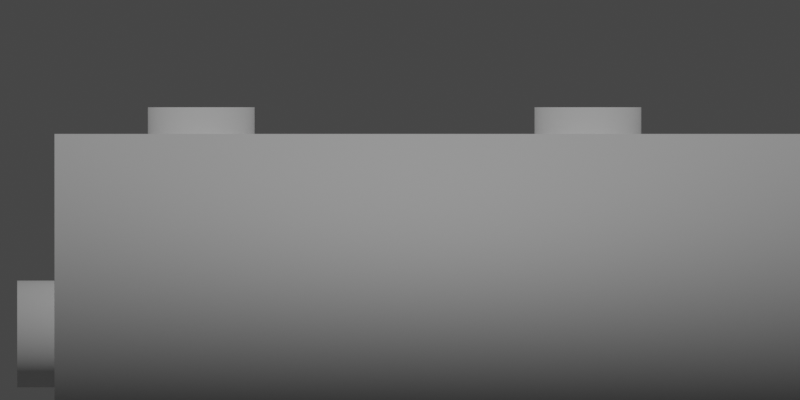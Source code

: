 # Source: GENERATOR_v0.1.blend  (saved by Blender 3.2.14; exported with 4.5.12 LTS)
import bpy
from mathutils import Matrix  # noqa: F401  (used for matrix-valued properties, if any)

bpy.ops.wm.read_factory_settings(use_empty=True)
scene = bpy.context.scene
scene.name = 'Scene'

# ---- collections
col_collection = bpy.data.collections.new('Collection'); scene.collection.children.link(col_collection)

# ---- world
world_world = bpy.data.worlds.new('World'); scene.world = world_world
world_world.use_nodes = True; world_world.node_tree.nodes.clear()
_N = world_world.node_tree.nodes; _L = world_world.node_tree.links
n0 = _N.new('ShaderNodeOutputWorld'); n0.name = 'World Output'; n0.location = (300, 300)
n1 = _N.new('ShaderNodeBackground'); n1.name = 'Background'; n1.location = (10, 300)
n1.inputs[0].default_value = (0.05088, 0.05088, 0.05088, 1.0)
_L.new(n1.outputs[0], n0.inputs[0])
n0.is_active_output = True
world_world.color = (0.05088, 0.05088, 0.05088)
world_world.use_sun_shadow = False
world_world.sun_shadow_jitter_overblur = 0.0

# ---- cameras
cam_camera_001 = bpy.data.cameras.new('Camera.001')
cam_camera_001.type = 'ORTHO'

# ---- lights
light_sun = bpy.data.lights.new('Sun', 'SUN')
light_sun.transmission_factor = 0.0
light_sun.energy = 1.0
light_sun.shadow_soft_size = 0.125

# ---- meshes
me_cube_001 = bpy.data.meshes.new('Cube.001')
me_cube_001.from_pydata([(-3.0, -1.0, 0.0), (-3.0, -1.0, 2.0), (-3.0, 1.0, 0.0), (-3.0, 1.0, 2.0), (2.6, -1.0, 0.0), (2.6, -1.0, 2.0), (2.6, 1.0, 0.0), (2.6, 1.0, 2.0), (0.64, 0.4, 0.5), (2.88, 0.4, 0.5), (0.64, 0.3923, 0.422), (2.88, 0.3923, 0.422), (0.64, 0.3696, 0.3469), (2.88, 0.3696, 0.3469), (0.64, 0.3326, 0.2778), (2.88, 0.3326, 0.2778), (0.64, 0.2828, 0.2172), (2.88, 0.2828, 0.2172), (0.64, 0.2222, 0.1674), (2.88, 0.2222, 0.1674), (0.64, 0.1531, 0.1304), (2.88, 0.1531, 0.1304), (0.64, 0.07804, 0.1077), (2.88, 0.07804, 0.1077), (0.64, -2.568e-08, 0.1), (2.88, -2.568e-08, 0.1), (0.64, -0.07804, 0.1077), (2.88, -0.07804, 0.1077), (0.64, -0.1531, 0.1304), (2.88, -0.1531, 0.1304), (0.64, -0.2222, 0.1674), (2.88, -0.2222, 0.1674), (0.64, -0.2828, 0.2172), (2.88, -0.2828, 0.2172), (0.64, -0.3326, 0.2778), (2.88, -0.3326, 0.2778), (0.64, -0.3696, 0.3469), (2.88, -0.3696, 0.3469), (0.64, -0.3923, 0.422), (2.88, -0.3923, 0.422), (0.64, -0.4, 0.5), (2.88, -0.4, 0.5), (0.64, -0.3923, 0.578), (2.88, -0.3923, 0.578), (0.64, -0.3696, 0.6531), (2.88, -0.3696, 0.6531), (0.64, -0.3326, 0.7222), (2.88, -0.3326, 0.7222), (0.64, -0.2828, 0.7828), (2.88, -0.2828, 0.7828), (0.64, -0.2222, 0.8326), (2.88, -0.2222, 0.8326), (0.64, -0.1531, 0.8696), (2.88, -0.1531, 0.8696), (0.64, -0.07804, 0.8923), (2.88, -0.07804, 0.8923), (0.64, -3.426e-09, 0.9), (2.88, -3.426e-09, 0.9), (0.64, 0.07804, 0.8923), (2.88, 0.07804, 0.8923), (0.64, 0.1531, 0.8696), (2.88, 0.1531, 0.8696), (0.64, 0.2222, 0.8326), (2.88, 0.2222, 0.8326), (0.64, 0.2828, 0.7828), (2.88, 0.2828, 0.7828), (0.64, 0.3326, 0.7222), (2.88, 0.3326, 0.7222), (0.64, 0.3696, 0.6531), (2.88, 0.3696, 0.6531), (0.64, 0.3923, 0.578), (2.88, 0.3923, 0.578)], [], [(0, 1, 3, 2), (2, 3, 7, 6), (6, 7, 5, 4), (4, 5, 1, 0), (2, 6, 4, 0), (7, 3, 1, 5), (8, 9, 11, 10), (10, 11, 13, 12), (12, 13, 15, 14), (14, 15, 17, 16), (16, 17, 19, 18), (18, 19, 21, 20), (20, 21, 23, 22), (22, 23, 25, 24), (24, 25, 27, 26), (26, 27, 29, 28), (28, 29, 31, 30), (30, 31, 33, 32), (32, 33, 35, 34), (34, 35, 37, 36), (36, 37, 39, 38), (38, 39, 41, 40), (40, 41, 43, 42), (42, 43, 45, 44), (44, 45, 47, 46), (46, 47, 49, 48), (48, 49, 51, 50), (50, 51, 53, 52), (52, 53, 55, 54), (54, 55, 57, 56), (56, 57, 59, 58), (58, 59, 61, 60), (60, 61, 63, 62), (62, 63, 65, 64), (64, 65, 67, 66), (66, 67, 69, 68), (11, 9, 71, 69, 67, 65, 63, 61, 59, 57, 55, 53, 51, 49, 47, 45, 43, 41, 39, 37, 35, 33, 31, 29, 27, 25, 23, 21, 19, 17, 15, 13), (68, 69, 71, 70), (70, 71, 9, 8), (8, 10, 12, 14, 16, 18, 20, 22, 24, 26, 28, 30, 32, 34, 36, 38, 40, 42, 44, 46, 48, 50, 52, 54, 56, 58, 60, 62, 64, 66, 68, 70)])
me_cube_001.polygons.foreach_set('use_smooth', [True] * 40)
_uv = me_cube_001.uv_layers.new(name='UVMap')
_uv.uv.foreach_set('vector', [0.375, 0.0, 0.625, 0.0, 0.625, 0.25, 0.375, 0.25, 0.375, 0.25, 0.625, 0.25, 0.625, 0.5, 0.375, 0.5, 0.375, 0.5, 0.625, 0.5, 0.625, 0.75, 0.375, 0.75, 0.375, 0.75, 0.625, 0.75, 0.625, 1.0, 0.375, 1.0, 0.125, 0.5, 0.375, 0.5, 0.375, 0.75, 0.125, 0.75, 0.625, 0.5, 0.875, 0.5, 0.875, 0.75, 0.625, 0.75, 1.0, 0.5, 1.0, 1.0, 0.9688, 1.0, 0.9688, 0.5, 0.9688, 0.5, 0.9688, 1.0, 0.9375, 1.0, 0.9375, 0.5, 0.9375, 0.5, 0.9375, 1.0, 0.9062, 1.0, 0.9062, 0.5, 0.9062, 0.5, 0.9062, 1.0, 0.875, 1.0, 0.875, 0.5, 0.875, 0.5, 0.875, 1.0, 0.8438, 1.0, 0.8438, 0.5, 0.8438, 0.5, 0.8438, 1.0, 0.8125, 1.0, 0.8125, 0.5, 0.8125, 0.5, 0.8125, 1.0, 0.7812, 1.0, 0.7812, 0.5, 0.7812, 0.5, 0.7812, 1.0, 0.75, 1.0, 0.75, 0.5, 0.75, 0.5, 0.75, 1.0, 0.7188, 1.0, 0.7188, 0.5, 0.7188, 0.5, 0.7188, 1.0, 0.6875, 1.0, 0.6875, 0.5, 0.6875, 0.5, 0.6875, 1.0, 0.6562, 1.0, 0.6562, 0.5, 0.6562, 0.5, 0.6562, 1.0, 0.625, 1.0, 0.625, 0.5, 0.625, 0.5, 0.625, 1.0, 0.5938, 1.0, 0.5938, 0.5, 0.5938, 0.5, 0.5938, 1.0, 0.5625, 1.0, 0.5625, 0.5, 0.5625, 0.5, 0.5625, 1.0, 0.5312, 1.0, 0.5312, 0.5, 0.5312, 0.5, 0.5312, 1.0, 0.5, 1.0, 0.5, 0.5, 0.5, 0.5, 0.5, 1.0, 0.4688, 1.0, 0.4688, 0.5, 0.4688, 0.5, 0.4688, 1.0, 0.4375, 1.0, 0.4375, 0.5, 0.4375, 0.5, 0.4375, 1.0, 0.4062, 1.0, 0.4062, 0.5, 0.4062, 0.5, 0.4062, 1.0, 0.375, 1.0, 0.375, 0.5, 0.375, 0.5, 0.375, 1.0, 0.3438, 1.0, 0.3438, 0.5, 0.3438, 0.5, 0.3438, 1.0, 0.3125, 1.0, 0.3125, 0.5, 0.3125, 0.5, 0.3125, 1.0, 0.2812, 1.0, 0.2812, 0.5, 0.2812, 0.5, 0.2812, 1.0, 0.25, 1.0, 0.25, 0.5, 0.25, 0.5, 0.25, 1.0, 0.2188, 1.0, 0.2188, 0.5, 0.2188, 0.5, 0.2188, 1.0, 0.1875, 1.0, 0.1875, 0.5, 0.1875, 0.5, 0.1875, 1.0, 0.1562, 1.0, 0.1562, 0.5, 0.1562, 0.5, 0.1562, 1.0, 0.125, 1.0, 0.125, 0.5, 0.125, 0.5, 0.125, 1.0, 0.09375, 1.0, 0.09375, 0.5, 0.09375, 0.5, 0.09375, 1.0, 0.0625, 1.0, 0.0625, 0.5, 0.2968, 0.4854, 0.25, 0.49, 0.2032, 0.4854, 0.1582, 0.4717, 0.1167, 0.4496, 0.08029, 0.4197, 0.05045, 0.3833, 0.02827, 0.3418, 0.01461, 0.2968, 0.01, 0.25, 0.01461, 0.2032, 0.02827, 0.1582, 0.05045, 0.1167, 0.08029, 0.08029, 0.1167, 0.05045, 0.1582, 0.02827, 0.2032, 0.01461, 0.25, 0.01, 0.2968, 0.01461, 0.3418, 0.02827, 0.3833, 0.05045, 0.4197, 0.08029, 0.4496, 0.1167, 0.4717, 0.1582, 0.4854, 0.2032, 0.49, 0.25, 0.4854, 0.2968, 0.4717, 0.3418, 0.4496, 0.3833, 0.4197, 0.4197, 0.3833, 0.4496, 0.3418, 0.4717, 0.0625, 0.5, 0.0625, 1.0, 0.03125, 1.0, 0.03125, 0.5, 0.03125, 0.5, 0.03125, 1.0, 0.0, 1.0, 0.0, 0.5, 0.75, 0.49, 0.7968, 0.4854, 0.8418, 0.4717, 0.8833, 0.4496, 0.9197, 0.4197, 0.9496, 0.3833, 0.9717, 0.3418, 0.9854, 0.2968, 0.99, 0.25, 0.9854, 0.2032, 0.9717, 0.1582, 0.9496, 0.1167, 0.9197, 0.08029, 0.8833, 0.05045, 0.8418, 0.02827, 0.7968, 0.01461, 0.75, 0.01, 0.7032, 0.01461, 0.6582, 0.02827, 0.6167, 0.05045, 0.5803, 0.08029, 0.5504, 0.1167, 0.5283, 0.1582, 0.5146, 0.2032, 0.51, 0.25, 0.5146, 0.2968, 0.5283, 0.3418, 0.5504, 0.3833, 0.5803, 0.4197, 0.6167, 0.4496, 0.6582, 0.4717, 0.7032, 0.4854])
me_cube_001.update()
me_cylinder = bpy.data.meshes.new('Cylinder')
me_cylinder.from_pydata([(1.5, 0.4, 1.4), (1.5, 0.4, 2.2), (1.578, 0.3923, 1.4), (1.578, 0.3923, 2.2), (1.653, 0.3696, 1.4), (1.653, 0.3696, 2.2), (1.722, 0.3326, 1.4), (1.722, 0.3326, 2.2), (1.783, 0.2828, 1.4), (1.783, 0.2828, 2.2), (1.833, 0.2222, 1.4), (1.833, 0.2222, 2.2), (1.87, 0.1531, 1.4), (1.87, 0.1531, 2.2), (1.892, 0.07804, 1.4), (1.892, 0.07804, 2.2), (1.9, -2.102e-08, 1.4), (1.9, -2.102e-08, 2.2), (1.892, -0.07804, 1.4), (1.892, -0.07804, 2.2), (1.87, -0.1531, 1.4), (1.87, -0.1531, 2.2), (1.833, -0.2222, 1.4), (1.833, -0.2222, 2.2), (1.783, -0.2828, 1.4), (1.783, -0.2828, 2.2), (1.722, -0.3326, 1.4), (1.722, -0.3326, 2.2), (1.653, -0.3696, 1.4), (1.653, -0.3696, 2.2), (1.578, -0.3923, 1.4), (1.578, -0.3923, 2.2), (1.5, -0.4, 1.4), (1.5, -0.4, 2.2), (1.422, -0.3923, 1.4), (1.422, -0.3923, 2.2), (1.347, -0.3696, 1.4), (1.347, -0.3696, 2.2), (1.278, -0.3326, 1.4), (1.278, -0.3326, 2.2), (1.217, -0.2828, 1.4), (1.217, -0.2828, 2.2), (1.167, -0.2222, 1.4), (1.167, -0.2222, 2.2), (1.13, -0.1531, 1.4), (1.13, -0.1531, 2.2), (1.108, -0.07804, 1.4), (1.108, -0.07804, 2.2), (1.1, 1.231e-09, 1.4), (1.1, 1.231e-09, 2.2), (1.108, 0.07804, 1.4), (1.108, 0.07804, 2.2), (1.13, 0.1531, 1.4), (1.13, 0.1531, 2.2), (1.167, 0.2222, 1.4), (1.167, 0.2222, 2.2), (1.217, 0.2828, 1.4), (1.217, 0.2828, 2.2), (1.278, 0.3326, 1.4), (1.278, 0.3326, 2.2), (1.347, 0.3696, 1.4), (1.347, 0.3696, 2.2), (1.422, 0.3923, 1.4), (1.422, 0.3923, 2.2)], [], [(0, 1, 3, 2), (2, 3, 5, 4), (4, 5, 7, 6), (6, 7, 9, 8), (8, 9, 11, 10), (10, 11, 13, 12), (12, 13, 15, 14), (14, 15, 17, 16), (16, 17, 19, 18), (18, 19, 21, 20), (20, 21, 23, 22), (22, 23, 25, 24), (24, 25, 27, 26), (26, 27, 29, 28), (28, 29, 31, 30), (30, 31, 33, 32), (32, 33, 35, 34), (34, 35, 37, 36), (36, 37, 39, 38), (38, 39, 41, 40), (40, 41, 43, 42), (42, 43, 45, 44), (44, 45, 47, 46), (46, 47, 49, 48), (48, 49, 51, 50), (50, 51, 53, 52), (52, 53, 55, 54), (54, 55, 57, 56), (56, 57, 59, 58), (58, 59, 61, 60), (3, 1, 63, 61, 59, 57, 55, 53, 51, 49, 47, 45, 43, 41, 39, 37, 35, 33, 31, 29, 27, 25, 23, 21, 19, 17, 15, 13, 11, 9, 7, 5), (60, 61, 63, 62), (62, 63, 1, 0), (0, 2, 4, 6, 8, 10, 12, 14, 16, 18, 20, 22, 24, 26, 28, 30, 32, 34, 36, 38, 40, 42, 44, 46, 48, 50, 52, 54, 56, 58, 60, 62)])
me_cylinder.polygons.foreach_set('use_smooth', [True] * 34)
_uv = me_cylinder.uv_layers.new(name='UVMap')
_uv.uv.foreach_set('vector', [1.0, 0.5, 1.0, 1.0, 0.9688, 1.0, 0.9688, 0.5, 0.9688, 0.5, 0.9688, 1.0, 0.9375, 1.0, 0.9375, 0.5, 0.9375, 0.5, 0.9375, 1.0, 0.9062, 1.0, 0.9062, 0.5, 0.9062, 0.5, 0.9062, 1.0, 0.875, 1.0, 0.875, 0.5, 0.875, 0.5, 0.875, 1.0, 0.8438, 1.0, 0.8438, 0.5, 0.8438, 0.5, 0.8438, 1.0, 0.8125, 1.0, 0.8125, 0.5, 0.8125, 0.5, 0.8125, 1.0, 0.7812, 1.0, 0.7812, 0.5, 0.7812, 0.5, 0.7812, 1.0, 0.75, 1.0, 0.75, 0.5, 0.75, 0.5, 0.75, 1.0, 0.7188, 1.0, 0.7188, 0.5, 0.7188, 0.5, 0.7188, 1.0, 0.6875, 1.0, 0.6875, 0.5, 0.6875, 0.5, 0.6875, 1.0, 0.6562, 1.0, 0.6562, 0.5, 0.6562, 0.5, 0.6562, 1.0, 0.625, 1.0, 0.625, 0.5, 0.625, 0.5, 0.625, 1.0, 0.5938, 1.0, 0.5938, 0.5, 0.5938, 0.5, 0.5938, 1.0, 0.5625, 1.0, 0.5625, 0.5, 0.5625, 0.5, 0.5625, 1.0, 0.5312, 1.0, 0.5312, 0.5, 0.5312, 0.5, 0.5312, 1.0, 0.5, 1.0, 0.5, 0.5, 0.5, 0.5, 0.5, 1.0, 0.4688, 1.0, 0.4688, 0.5, 0.4688, 0.5, 0.4688, 1.0, 0.4375, 1.0, 0.4375, 0.5, 0.4375, 0.5, 0.4375, 1.0, 0.4062, 1.0, 0.4062, 0.5, 0.4062, 0.5, 0.4062, 1.0, 0.375, 1.0, 0.375, 0.5, 0.375, 0.5, 0.375, 1.0, 0.3438, 1.0, 0.3438, 0.5, 0.3438, 0.5, 0.3438, 1.0, 0.3125, 1.0, 0.3125, 0.5, 0.3125, 0.5, 0.3125, 1.0, 0.2812, 1.0, 0.2812, 0.5, 0.2812, 0.5, 0.2812, 1.0, 0.25, 1.0, 0.25, 0.5, 0.25, 0.5, 0.25, 1.0, 0.2188, 1.0, 0.2188, 0.5, 0.2188, 0.5, 0.2188, 1.0, 0.1875, 1.0, 0.1875, 0.5, 0.1875, 0.5, 0.1875, 1.0, 0.1562, 1.0, 0.1562, 0.5, 0.1562, 0.5, 0.1562, 1.0, 0.125, 1.0, 0.125, 0.5, 0.125, 0.5, 0.125, 1.0, 0.09375, 1.0, 0.09375, 0.5, 0.09375, 0.5, 0.09375, 1.0, 0.0625, 1.0, 0.0625, 0.5, 0.2968, 0.4854, 0.25, 0.49, 0.2032, 0.4854, 0.1582, 0.4717, 0.1167, 0.4496, 0.08029, 0.4197, 0.05045, 0.3833, 0.02827, 0.3418, 0.01461, 0.2968, 0.01, 0.25, 0.01461, 0.2032, 0.02827, 0.1582, 0.05045, 0.1167, 0.08029, 0.08029, 0.1167, 0.05045, 0.1582, 0.02827, 0.2032, 0.01461, 0.25, 0.01, 0.2968, 0.01461, 0.3418, 0.02827, 0.3833, 0.05045, 0.4197, 0.08029, 0.4496, 0.1167, 0.4717, 0.1582, 0.4854, 0.2032, 0.49, 0.25, 0.4854, 0.2968, 0.4717, 0.3418, 0.4496, 0.3833, 0.4197, 0.4197, 0.3833, 0.4496, 0.3418, 0.4717, 0.0625, 0.5, 0.0625, 1.0, 0.03125, 1.0, 0.03125, 0.5, 0.03125, 0.5, 0.03125, 1.0, 0.0, 1.0, 0.0, 0.5, 0.75, 0.49, 0.7968, 0.4854, 0.8418, 0.4717, 0.8833, 0.4496, 0.9197, 0.4197, 0.9496, 0.3833, 0.9717, 0.3418, 0.9854, 0.2968, 0.99, 0.25, 0.9854, 0.2032, 0.9717, 0.1582, 0.9496, 0.1167, 0.9197, 0.08029, 0.8833, 0.05045, 0.8418, 0.02827, 0.7968, 0.01461, 0.75, 0.01, 0.7032, 0.01461, 0.6582, 0.02827, 0.6167, 0.05045, 0.5803, 0.08029, 0.5504, 0.1167, 0.5283, 0.1582, 0.5146, 0.2032, 0.51, 0.25, 0.5146, 0.2968, 0.5283, 0.3418, 0.5504, 0.3833, 0.5803, 0.4197, 0.6167, 0.4496, 0.6582, 0.4717, 0.7032, 0.4854])
me_cylinder.update()

# ---- objects
ob_cube = bpy.data.objects.new('Cube', me_cube_001)
ob_cylinder = bpy.data.objects.new('Cylinder', me_cylinder)
ob_cylinder_001 = bpy.data.objects.new('Cylinder.001', me_cylinder)
ob_camera = bpy.data.objects.new('Camera', cam_camera_001)
ob_sun = bpy.data.objects.new('Sun', light_sun)

# ---- transforms, parenting, visibility, modifiers, constraints
ob_cube.location = (0.0, 0.0, 0.0)
ob_cylinder.location = (0.0, 0.0, 0.0)
ob_cylinder_001.location = (-2.9, 0.0, 0.0)
ob_camera.location = (0.0, 23.0, 1.5)
ob_camera.rotation_euler = (1.571, 0.0, 3.142)
ob_sun.location = (0.0, 4.0, 5.0)
ob_sun.rotation_euler = (-0.7784, 1.559e-16, -6.394e-17)

# ---- collection membership
col_collection.objects.link(ob_cube)
col_collection.objects.link(ob_cylinder)
col_collection.objects.link(ob_cylinder_001)
col_collection.objects.link(ob_camera)
col_collection.objects.link(ob_sun)

# ---- scene / render settings (as saved in the file)
scene.camera = ob_camera
scene.frame_start = 1; scene.frame_end = 250; scene.frame_set(1)
scene.render.engine = 'BLENDER_EEVEE_NEXT'
scene.render.resolution_x = 512
scene.render.resolution_y = 256
scene.render.film_transparent = True
scene.cycles.sampling_pattern = 'TABULATED_SOBOL'
scene.cycles.use_light_tree = False
scene.view_settings.view_transform = 'Filmic'
bpy.context.view_layer.update()
